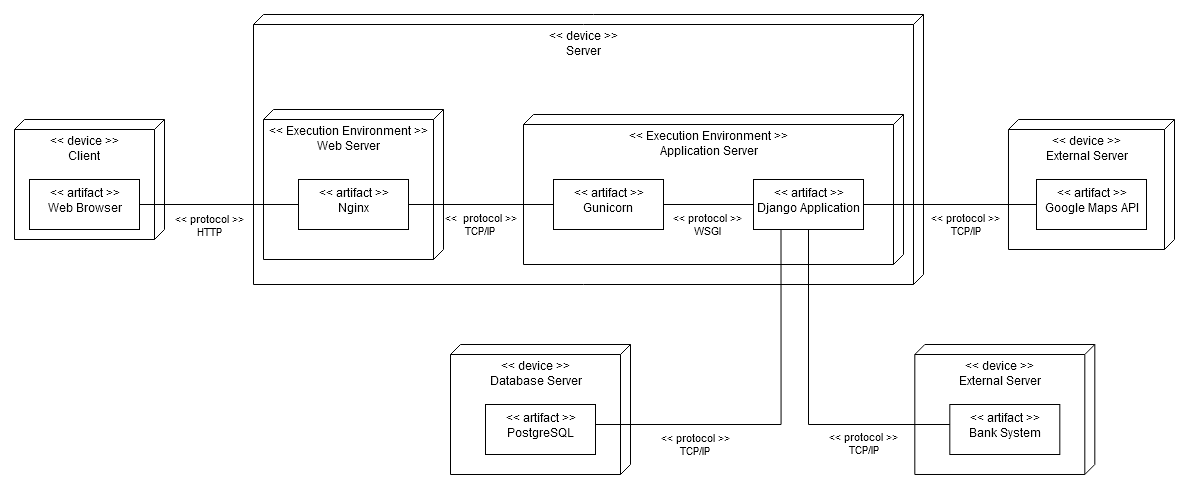

The diagram above was exported from draw.io. Its source (the exported page's mxGraphModel, read from the mxfile embedded in the PNG):
<mxGraphModel dx="441" dy="781" grid="1" gridSize="10" guides="1" tooltips="1" connect="1" arrows="1" fold="1" page="1" pageScale="1" pageWidth="1169" pageHeight="827" background="#ffffff" math="0" shadow="0">
  <root>
    <mxCell id="0" />
    <mxCell id="1" parent="0" />
    <mxCell id="NiTRyFRccpTRfZ7EIbs_-1" value="&lt;div align=&quot;center&quot;&gt;&amp;lt;&amp;lt; device &amp;gt;&amp;gt;&lt;/div&gt;&lt;div&gt;Client&lt;br&gt;&lt;/div&gt;" style="verticalAlign=top;align=center;spacingTop=8;spacingLeft=2;spacingRight=12;shape=cube;size=10;direction=south;fontStyle=0;html=1;" parent="1" vertex="1">
      <mxGeometry x="4" y="289" width="150" height="120" as="geometry" />
    </mxCell>
    <mxCell id="NiTRyFRccpTRfZ7EIbs_-2" value="&lt;div&gt;&amp;lt;&amp;lt; artifact &amp;gt;&amp;gt;&lt;/div&gt;&lt;div&gt;Web Browser&lt;br&gt;&lt;/div&gt;" style="html=1;verticalAlign=top;" parent="1" vertex="1">
      <mxGeometry x="19" y="349" width="110" height="50" as="geometry" />
    </mxCell>
    <mxCell id="NiTRyFRccpTRfZ7EIbs_-3" value="&lt;div align=&quot;center&quot;&gt;&amp;lt;&amp;lt; device &amp;gt;&amp;gt;&lt;/div&gt;&lt;div&gt;Server&lt;br&gt;&lt;/div&gt;" style="verticalAlign=top;align=center;spacingTop=8;spacingLeft=2;spacingRight=12;shape=cube;size=10;direction=south;fontStyle=0;html=1;" parent="1" vertex="1">
      <mxGeometry x="243" y="184" width="670" height="270" as="geometry" />
    </mxCell>
    <mxCell id="NiTRyFRccpTRfZ7EIbs_-5" value="&lt;div align=&quot;center&quot;&gt;&amp;lt;&amp;lt; &lt;span class=&quot;f_BodyTextTable&quot;&gt;Execution Environment &lt;/span&gt;&amp;gt;&amp;gt;&lt;/div&gt;&lt;div&gt;Web Server&lt;br&gt;&lt;/div&gt;" style="verticalAlign=top;align=center;spacingTop=8;spacingLeft=2;spacingRight=12;shape=cube;size=10;direction=south;fontStyle=0;html=1;" parent="1" vertex="1">
      <mxGeometry x="253" y="279" width="180" height="150" as="geometry" />
    </mxCell>
    <mxCell id="NiTRyFRccpTRfZ7EIbs_-6" value="&lt;div align=&quot;center&quot;&gt;&amp;lt;&amp;lt; &lt;span class=&quot;f_BodyTextTable&quot;&gt;Execution Environment &lt;/span&gt;&amp;gt;&amp;gt;&lt;/div&gt;&lt;div&gt;Application Server&lt;/div&gt;" style="verticalAlign=top;align=center;spacingTop=8;spacingLeft=2;spacingRight=12;shape=cube;size=10;direction=south;fontStyle=0;html=1;" parent="1" vertex="1">
      <mxGeometry x="513" y="284" width="380" height="150" as="geometry" />
    </mxCell>
    <mxCell id="NiTRyFRccpTRfZ7EIbs_-8" value="&lt;div align=&quot;center&quot;&gt;&amp;lt;&amp;lt; device &amp;gt;&amp;gt;&lt;/div&gt;&lt;div&gt;Database Server&lt;br&gt;&lt;/div&gt;" style="verticalAlign=top;align=center;spacingTop=8;spacingLeft=2;spacingRight=12;shape=cube;size=10;direction=south;fontStyle=0;html=1;" parent="1" vertex="1">
      <mxGeometry x="440" y="514" width="180" height="130" as="geometry" />
    </mxCell>
    <mxCell id="NiTRyFRccpTRfZ7EIbs_-17" style="edgeStyle=orthogonalEdgeStyle;rounded=0;orthogonalLoop=1;jettySize=auto;html=1;entryX=1;entryY=0.5;entryDx=0;entryDy=0;endArrow=none;endFill=0;" parent="1" source="NiTRyFRccpTRfZ7EIbs_-9" target="NiTRyFRccpTRfZ7EIbs_-2" edge="1">
      <mxGeometry relative="1" as="geometry" />
    </mxCell>
    <mxCell id="NiTRyFRccpTRfZ7EIbs_-18" value="&lt;div&gt;&amp;lt;&amp;lt; protocol &amp;gt;&amp;gt;&lt;/div&gt;&lt;div&gt;HTTP&lt;/div&gt;" style="edgeLabel;html=1;align=center;verticalAlign=top;resizable=0;points=[];" parent="NiTRyFRccpTRfZ7EIbs_-17" vertex="1" connectable="0">
      <mxGeometry x="0.1368" y="1" relative="1" as="geometry">
        <mxPoint as="offset" />
      </mxGeometry>
    </mxCell>
    <mxCell id="NiTRyFRccpTRfZ7EIbs_-9" value="&lt;div&gt;&amp;lt;&amp;lt; artifact &amp;gt;&amp;gt;&lt;/div&gt;&lt;div&gt;Nginx&lt;br&gt;&lt;/div&gt;" style="html=1;verticalAlign=top;" parent="1" vertex="1">
      <mxGeometry x="288" y="349" width="110" height="50" as="geometry" />
    </mxCell>
    <mxCell id="NiTRyFRccpTRfZ7EIbs_-16" value="&lt;div&gt;&amp;lt;&amp;lt;&amp;nbsp; protocol &amp;gt;&amp;gt;&lt;/div&gt;&lt;div&gt;TCP/IP&lt;br&gt;&lt;/div&gt;" style="edgeStyle=orthogonalEdgeStyle;rounded=0;orthogonalLoop=1;jettySize=auto;html=1;entryX=1;entryY=0.5;entryDx=0;entryDy=0;endArrow=none;endFill=0;verticalAlign=top;" parent="1" source="NiTRyFRccpTRfZ7EIbs_-10" target="NiTRyFRccpTRfZ7EIbs_-9" edge="1">
      <mxGeometry relative="1" as="geometry" />
    </mxCell>
    <mxCell id="NiTRyFRccpTRfZ7EIbs_-10" value="&lt;div&gt;&amp;lt;&amp;lt; artifact &amp;gt;&amp;gt;&lt;/div&gt;&lt;div&gt;Gunicorn&lt;br&gt;&lt;/div&gt;" style="html=1;verticalAlign=top;" parent="1" vertex="1">
      <mxGeometry x="543" y="349" width="110" height="50" as="geometry" />
    </mxCell>
    <mxCell id="NiTRyFRccpTRfZ7EIbs_-13" style="edgeStyle=orthogonalEdgeStyle;rounded=0;orthogonalLoop=1;jettySize=auto;html=1;endArrow=none;endFill=0;exitX=0.25;exitY=1;exitDx=0;exitDy=0;" parent="1" source="NiTRyFRccpTRfZ7EIbs_-11" target="NiTRyFRccpTRfZ7EIbs_-12" edge="1">
      <mxGeometry relative="1" as="geometry">
        <Array as="points">
          <mxPoint x="771" y="594" />
        </Array>
      </mxGeometry>
    </mxCell>
    <mxCell id="NiTRyFRccpTRfZ7EIbs_-14" value="&lt;div&gt;&amp;lt;&amp;lt; protocol &amp;gt;&amp;gt;&lt;/div&gt;&lt;div&gt;TCP/IP&lt;br&gt;&lt;/div&gt;" style="edgeLabel;html=1;align=center;verticalAlign=top;resizable=0;points=[];" parent="NiTRyFRccpTRfZ7EIbs_-13" vertex="1" connectable="0">
      <mxGeometry x="0.1814" y="1" relative="1" as="geometry">
        <mxPoint x="-57.38000000000001" y="-1" as="offset" />
      </mxGeometry>
    </mxCell>
    <mxCell id="NiTRyFRccpTRfZ7EIbs_-15" value="&lt;div&gt;&amp;lt;&amp;lt; protocol &amp;gt;&amp;gt;&lt;/div&gt;&lt;div&gt;WSGI&lt;br&gt;&lt;/div&gt;" style="edgeStyle=orthogonalEdgeStyle;rounded=0;orthogonalLoop=1;jettySize=auto;html=1;endArrow=none;endFill=0;verticalAlign=top;" parent="1" source="NiTRyFRccpTRfZ7EIbs_-11" target="NiTRyFRccpTRfZ7EIbs_-10" edge="1">
      <mxGeometry relative="1" as="geometry" />
    </mxCell>
    <mxCell id="NiTRyFRccpTRfZ7EIbs_-11" value="&lt;div&gt;&amp;lt;&amp;lt; artifact &amp;gt;&amp;gt;&lt;/div&gt;&lt;div&gt;Django Application&lt;br&gt;&lt;/div&gt;" style="html=1;verticalAlign=top;" parent="1" vertex="1">
      <mxGeometry x="743" y="349" width="110" height="50" as="geometry" />
    </mxCell>
    <mxCell id="NiTRyFRccpTRfZ7EIbs_-12" value="&lt;div&gt;&amp;lt;&amp;lt; artifact &amp;gt;&amp;gt;&lt;/div&gt;&lt;div&gt;PostgreSQL&lt;br&gt;&lt;/div&gt;" style="html=1;verticalAlign=top;" parent="1" vertex="1">
      <mxGeometry x="475" y="574" width="110" height="50" as="geometry" />
    </mxCell>
    <mxCell id="yKs_n_0Gly7XyT569Ofe-1" value="&lt;div align=&quot;center&quot;&gt;&amp;lt;&amp;lt; device &amp;gt;&amp;gt;&lt;/div&gt;&lt;div align=&quot;center&quot;&gt;External Server&lt;br&gt;&lt;/div&gt;" style="verticalAlign=top;align=center;spacingTop=8;spacingLeft=2;spacingRight=12;shape=cube;size=10;direction=south;fontStyle=0;html=1;" parent="1" vertex="1">
      <mxGeometry x="904.32" y="514" width="180" height="130" as="geometry" />
    </mxCell>
    <mxCell id="yKs_n_0Gly7XyT569Ofe-2" value="&lt;div&gt;&amp;lt;&amp;lt; artifact &amp;gt;&amp;gt;&lt;/div&gt;&lt;div&gt;Bank System&lt;br&gt;&lt;/div&gt;" style="html=1;verticalAlign=top;" parent="1" vertex="1">
      <mxGeometry x="939.32" y="574" width="110" height="50" as="geometry" />
    </mxCell>
    <mxCell id="yKs_n_0Gly7XyT569Ofe-3" style="edgeStyle=orthogonalEdgeStyle;rounded=0;orthogonalLoop=1;jettySize=auto;html=1;exitX=0.5;exitY=1;exitDx=0;exitDy=0;endArrow=none;endFill=0;" parent="1" source="NiTRyFRccpTRfZ7EIbs_-11" target="yKs_n_0Gly7XyT569Ofe-2" edge="1">
      <mxGeometry relative="1" as="geometry">
        <Array as="points">
          <mxPoint x="798" y="594" />
        </Array>
      </mxGeometry>
    </mxCell>
    <mxCell id="yKs_n_0Gly7XyT569Ofe-4" value="&lt;div&gt;&amp;lt;&amp;lt; protocol &amp;gt;&amp;gt;&lt;/div&gt;&lt;div&gt;TCP/IP&lt;/div&gt;" style="edgeLabel;html=1;align=center;verticalAlign=top;resizable=0;points=[];" parent="yKs_n_0Gly7XyT569Ofe-3" vertex="1" connectable="0">
      <mxGeometry x="0.1814" y="1" relative="1" as="geometry">
        <mxPoint x="51.12" as="offset" />
      </mxGeometry>
    </mxCell>
    <mxCell id="yKs_n_0Gly7XyT569Ofe-5" value="&lt;div align=&quot;center&quot;&gt;&amp;lt;&amp;lt; device &amp;gt;&amp;gt;&lt;/div&gt;&lt;div align=&quot;center&quot;&gt;External Server&lt;br&gt;&lt;/div&gt;" style="verticalAlign=top;align=center;spacingTop=8;spacingLeft=2;spacingRight=12;shape=cube;size=10;direction=south;fontStyle=0;html=1;" parent="1" vertex="1">
      <mxGeometry x="997.99" y="289" width="166.01" height="130" as="geometry" />
    </mxCell>
    <mxCell id="yKs_n_0Gly7XyT569Ofe-6" value="&lt;div&gt;&amp;lt;&amp;lt; artifact &amp;gt;&amp;gt;&lt;/div&gt;&lt;div&gt;Google Maps API&lt;br&gt;&lt;/div&gt;" style="html=1;verticalAlign=top;" parent="1" vertex="1">
      <mxGeometry x="1026" y="349" width="110" height="50" as="geometry" />
    </mxCell>
    <mxCell id="yKs_n_0Gly7XyT569Ofe-7" value="&lt;div&gt;&amp;lt;&amp;lt; protocol &amp;gt;&amp;gt;&lt;/div&gt;&lt;div&gt;TCP/IP&lt;/div&gt;" style="edgeLabel;html=1;align=center;verticalAlign=top;resizable=0;points=[];" parent="1" vertex="1" connectable="0">
      <mxGeometry x="953.9958734832899" y="373.99882352941194" as="geometry" />
    </mxCell>
    <mxCell id="yKs_n_0Gly7XyT569Ofe-8" style="edgeStyle=orthogonalEdgeStyle;rounded=0;orthogonalLoop=1;jettySize=auto;html=1;endArrow=none;endFill=0;" parent="1" source="NiTRyFRccpTRfZ7EIbs_-11" target="yKs_n_0Gly7XyT569Ofe-6" edge="1">
      <mxGeometry relative="1" as="geometry" />
    </mxCell>
  </root>
</mxGraphModel>